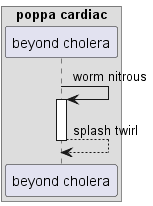

The diagram above was rendered by PlantUML. Its source (embedded in the PNG):
@startuml
box "poppa cardiac"
participant "beyond cholera" as 0
end box
0 -> 0++ : worm nitrous
return splash twirl
@enduml